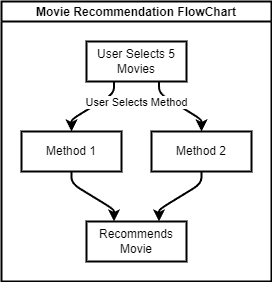

The diagram above was exported from draw.io. Its source (the exported page's mxGraphModel, read from the mxfile embedded in the PNG):
<mxGraphModel dx="792" dy="1155" grid="1" gridSize="10" guides="1" tooltips="1" connect="1" arrows="1" fold="1" page="1" pageScale="1" pageWidth="827" pageHeight="1169" math="0" shadow="0">
  <root>
    <mxCell id="WIyWlLk6GJQsqaUBKTNV-0" />
    <mxCell id="WIyWlLk6GJQsqaUBKTNV-1" parent="WIyWlLk6GJQsqaUBKTNV-0" />
    <mxCell id="zMEu6venDP8t5pu37ZCi-21" value="Movie Recommendation FlowChart" style="swimlane;startSize=20;horizontal=1;childLayout=flowLayout;flowOrientation=north;resizable=0;interRankCellSpacing=50;containerType=tree;fontSize=12;strokeWidth=2;" vertex="1" parent="WIyWlLk6GJQsqaUBKTNV-1">
      <mxGeometry x="230" y="320" width="270" height="280" as="geometry" />
    </mxCell>
    <mxCell id="zMEu6venDP8t5pu37ZCi-22" value="User Selects 5 Movies" style="whiteSpace=wrap;html=1;fontSize=12;strokeWidth=2;" vertex="1" parent="zMEu6venDP8t5pu37ZCi-21">
      <mxGeometry x="85" y="40" width="100" height="40" as="geometry" />
    </mxCell>
    <mxCell id="zMEu6venDP8t5pu37ZCi-23" value="Method 1&#09;" style="whiteSpace=wrap;html=1;fontSize=12;strokeWidth=2;" vertex="1" parent="zMEu6venDP8t5pu37ZCi-21">
      <mxGeometry x="20" y="130" width="100" height="40" as="geometry" />
    </mxCell>
    <mxCell id="zMEu6venDP8t5pu37ZCi-24" value="" style="html=1;rounded=1;curved=0;sourcePerimeterSpacing=0;targetPerimeterSpacing=0;startSize=6;endSize=6;noEdgeStyle=1;orthogonal=1;fontSize=12;strokeWidth=2;" edge="1" parent="zMEu6venDP8t5pu37ZCi-21" source="zMEu6venDP8t5pu37ZCi-22" target="zMEu6venDP8t5pu37ZCi-23">
      <mxGeometry relative="1" as="geometry">
        <Array as="points">
          <mxPoint x="112.5" y="92" />
          <mxPoint x="70" y="118" />
        </Array>
      </mxGeometry>
    </mxCell>
    <mxCell id="zMEu6venDP8t5pu37ZCi-25" value="Method 2" style="whiteSpace=wrap;html=1;fontSize=12;strokeWidth=2;" vertex="1" parent="zMEu6venDP8t5pu37ZCi-21">
      <mxGeometry x="150" y="130" width="100" height="40" as="geometry" />
    </mxCell>
    <mxCell id="zMEu6venDP8t5pu37ZCi-26" value="" style="html=1;rounded=1;curved=0;sourcePerimeterSpacing=0;targetPerimeterSpacing=0;startSize=6;endSize=6;noEdgeStyle=1;orthogonal=1;fontSize=12;strokeWidth=2;" edge="1" parent="zMEu6venDP8t5pu37ZCi-21" source="zMEu6venDP8t5pu37ZCi-22" target="zMEu6venDP8t5pu37ZCi-25">
      <mxGeometry relative="1" as="geometry">
        <Array as="points">
          <mxPoint x="157.5" y="92" />
          <mxPoint x="200" y="118" />
        </Array>
      </mxGeometry>
    </mxCell>
    <mxCell id="zMEu6venDP8t5pu37ZCi-31" value="User Selects Method" style="edgeLabel;html=1;align=center;verticalAlign=middle;resizable=0;points=[];" vertex="1" connectable="0" parent="zMEu6venDP8t5pu37ZCi-26">
      <mxGeometry x="-0.2677" y="-3" relative="1" as="geometry">
        <mxPoint x="-34" y="-2" as="offset" />
      </mxGeometry>
    </mxCell>
    <mxCell id="zMEu6venDP8t5pu37ZCi-27" value="Recommends Movie" style="whiteSpace=wrap;html=1;fontSize=12;strokeWidth=2;" vertex="1" parent="zMEu6venDP8t5pu37ZCi-21">
      <mxGeometry x="85" y="220" width="100" height="40" as="geometry" />
    </mxCell>
    <mxCell id="zMEu6venDP8t5pu37ZCi-28" value="" style="html=1;rounded=1;curved=0;sourcePerimeterSpacing=0;targetPerimeterSpacing=0;startSize=6;endSize=6;noEdgeStyle=1;orthogonal=1;fontSize=12;strokeWidth=2;" edge="1" parent="zMEu6venDP8t5pu37ZCi-21" source="zMEu6venDP8t5pu37ZCi-23" target="zMEu6venDP8t5pu37ZCi-27">
      <mxGeometry relative="1" as="geometry">
        <Array as="points">
          <mxPoint x="70" y="182" />
          <mxPoint x="112.5" y="208" />
        </Array>
      </mxGeometry>
    </mxCell>
    <mxCell id="zMEu6venDP8t5pu37ZCi-29" value="" style="html=1;rounded=1;curved=0;sourcePerimeterSpacing=0;targetPerimeterSpacing=0;startSize=6;endSize=6;noEdgeStyle=1;orthogonal=1;fontSize=12;strokeWidth=2;" edge="1" parent="zMEu6venDP8t5pu37ZCi-21" source="zMEu6venDP8t5pu37ZCi-25" target="zMEu6venDP8t5pu37ZCi-27">
      <mxGeometry relative="1" as="geometry">
        <Array as="points">
          <mxPoint x="200" y="182" />
          <mxPoint x="157.5" y="208" />
        </Array>
      </mxGeometry>
    </mxCell>
  </root>
</mxGraphModel>